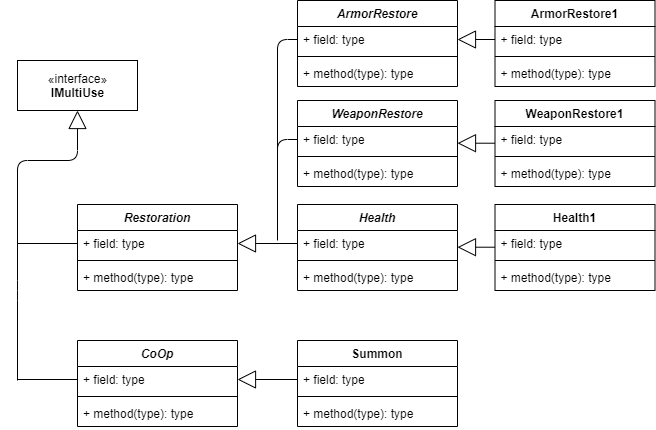

The diagram above was exported from draw.io. Its source (the exported page's mxGraphModel, read from the mxfile embedded in the PNG):
<mxGraphModel dx="-117" dy="573" grid="1" gridSize="10" guides="1" tooltips="1" connect="1" arrows="1" fold="1" page="1" pageScale="1" pageWidth="850" pageHeight="1100" math="0" shadow="0">
  <root>
    <mxCell id="0" />
    <mxCell id="1" parent="0" />
    <mxCell id="2" value="«interface»&lt;br&gt;&lt;b&gt;IMultiUse&lt;/b&gt;" style="html=1;" vertex="1" parent="1">
      <mxGeometry x="10300" y="1855" width="120" height="50" as="geometry" />
    </mxCell>
    <mxCell id="3" value="" style="endArrow=block;endSize=16;endFill=0;html=1;entryX=0.5;entryY=1;entryDx=0;entryDy=0;" edge="1" target="2" parent="1">
      <mxGeometry width="160" relative="1" as="geometry">
        <mxPoint x="10300" y="2175" as="sourcePoint" />
        <mxPoint x="10600" y="1905" as="targetPoint" />
        <Array as="points">
          <mxPoint x="10300" y="2085" />
          <mxPoint x="10300" y="1955" />
          <mxPoint x="10360" y="1955" />
        </Array>
      </mxGeometry>
    </mxCell>
    <mxCell id="4" value="" style="endArrow=none;html=1;entryX=0;entryY=0.5;entryDx=0;entryDy=0;" edge="1" target="13" parent="1">
      <mxGeometry width="50" height="50" relative="1" as="geometry">
        <mxPoint x="10300" y="2038" as="sourcePoint" />
        <mxPoint x="10360" y="2041.6599999999999" as="targetPoint" />
      </mxGeometry>
    </mxCell>
    <mxCell id="5" value="" style="endArrow=none;html=1;entryX=0;entryY=0.5;entryDx=0;entryDy=0;" edge="1" target="17" parent="1">
      <mxGeometry width="50" height="50" relative="1" as="geometry">
        <mxPoint x="10300" y="2174" as="sourcePoint" />
        <mxPoint x="10360" y="2177.66" as="targetPoint" />
      </mxGeometry>
    </mxCell>
    <mxCell id="6" value="" style="endArrow=block;endSize=16;endFill=0;html=1;exitX=0;exitY=0.5;exitDx=0;exitDy=0;entryX=1;entryY=0.5;entryDx=0;entryDy=0;" edge="1" source="29" target="13" parent="1">
      <mxGeometry width="160" relative="1" as="geometry">
        <mxPoint x="10710" y="2135" as="sourcePoint" />
        <mxPoint x="10870" y="2135" as="targetPoint" />
      </mxGeometry>
    </mxCell>
    <mxCell id="7" value="" style="endArrow=none;html=1;entryX=0;entryY=0.5;entryDx=0;entryDy=0;" edge="1" target="21" parent="1">
      <mxGeometry width="50" height="50" relative="1" as="geometry">
        <mxPoint x="10560" y="2035" as="sourcePoint" />
        <mxPoint x="10550" y="1905" as="targetPoint" />
        <Array as="points">
          <mxPoint x="10560" y="1934" />
        </Array>
      </mxGeometry>
    </mxCell>
    <mxCell id="8" value="" style="endArrow=none;html=1;entryX=0;entryY=0.5;entryDx=0;entryDy=0;" edge="1" target="25" parent="1">
      <mxGeometry width="50" height="50" relative="1" as="geometry">
        <mxPoint x="10560" y="1945" as="sourcePoint" />
        <mxPoint x="10550" y="1815" as="targetPoint" />
        <Array as="points">
          <mxPoint x="10560" y="1834" />
        </Array>
      </mxGeometry>
    </mxCell>
    <mxCell id="9" value="" style="endArrow=block;endSize=16;endFill=0;html=1;exitX=0;exitY=0.5;exitDx=0;exitDy=0;entryX=1;entryY=0.5;entryDx=0;entryDy=0;" edge="1" source="34" target="17" parent="1">
      <mxGeometry width="160" relative="1" as="geometry">
        <mxPoint x="10710" y="2271" as="sourcePoint" />
        <mxPoint x="10520" y="2174" as="targetPoint" />
      </mxGeometry>
    </mxCell>
    <mxCell id="10" value="" style="endArrow=block;endSize=16;endFill=0;html=1;exitX=0;exitY=0.5;exitDx=0;exitDy=0;entryX=1;entryY=0.5;entryDx=0;entryDy=0;" edge="1" source="38" target="25" parent="1">
      <mxGeometry width="160" relative="1" as="geometry">
        <mxPoint x="10937.5" y="1765" as="sourcePoint" />
        <mxPoint x="11097.5" y="1765" as="targetPoint" />
      </mxGeometry>
    </mxCell>
    <mxCell id="11" value="" style="endArrow=block;endSize=16;endFill=0;html=1;exitX=0;exitY=0.5;exitDx=0;exitDy=0;entryX=1;entryY=0.5;entryDx=0;entryDy=0;" edge="1" parent="1">
      <mxGeometry width="160" relative="1" as="geometry">
        <mxPoint x="10777.5" y="1937.71" as="sourcePoint" />
        <mxPoint x="10740" y="1937.71" as="targetPoint" />
      </mxGeometry>
    </mxCell>
    <mxCell id="12" value="Restoration" style="swimlane;fontStyle=3;align=center;verticalAlign=top;childLayout=stackLayout;horizontal=1;startSize=26;horizontalStack=0;resizeParent=1;resizeParentMax=0;resizeLast=0;collapsible=1;marginBottom=0;" vertex="1" parent="1">
      <mxGeometry x="10360" y="1999" width="160" height="86" as="geometry" />
    </mxCell>
    <mxCell id="13" value="+ field: type" style="text;strokeColor=none;fillColor=none;align=left;verticalAlign=top;spacingLeft=4;spacingRight=4;overflow=hidden;rotatable=0;points=[[0,0.5],[1,0.5]];portConstraint=eastwest;" vertex="1" parent="12">
      <mxGeometry y="26" width="160" height="26" as="geometry" />
    </mxCell>
    <mxCell id="14" value="" style="line;strokeWidth=1;fillColor=none;align=left;verticalAlign=middle;spacingTop=-1;spacingLeft=3;spacingRight=3;rotatable=0;labelPosition=right;points=[];portConstraint=eastwest;" vertex="1" parent="12">
      <mxGeometry y="52" width="160" height="8" as="geometry" />
    </mxCell>
    <mxCell id="15" value="+ method(type): type" style="text;strokeColor=none;fillColor=none;align=left;verticalAlign=top;spacingLeft=4;spacingRight=4;overflow=hidden;rotatable=0;points=[[0,0.5],[1,0.5]];portConstraint=eastwest;" vertex="1" parent="12">
      <mxGeometry y="60" width="160" height="26" as="geometry" />
    </mxCell>
    <mxCell id="16" value="CoOp" style="swimlane;fontStyle=3;align=center;verticalAlign=top;childLayout=stackLayout;horizontal=1;startSize=26;horizontalStack=0;resizeParent=1;resizeParentMax=0;resizeLast=0;collapsible=1;marginBottom=0;" vertex="1" parent="1">
      <mxGeometry x="10360" y="2135" width="160" height="86" as="geometry" />
    </mxCell>
    <mxCell id="17" value="+ field: type" style="text;strokeColor=none;fillColor=none;align=left;verticalAlign=top;spacingLeft=4;spacingRight=4;overflow=hidden;rotatable=0;points=[[0,0.5],[1,0.5]];portConstraint=eastwest;" vertex="1" parent="16">
      <mxGeometry y="26" width="160" height="26" as="geometry" />
    </mxCell>
    <mxCell id="18" value="" style="line;strokeWidth=1;fillColor=none;align=left;verticalAlign=middle;spacingTop=-1;spacingLeft=3;spacingRight=3;rotatable=0;labelPosition=right;points=[];portConstraint=eastwest;" vertex="1" parent="16">
      <mxGeometry y="52" width="160" height="8" as="geometry" />
    </mxCell>
    <mxCell id="19" value="+ method(type): type" style="text;strokeColor=none;fillColor=none;align=left;verticalAlign=top;spacingLeft=4;spacingRight=4;overflow=hidden;rotatable=0;points=[[0,0.5],[1,0.5]];portConstraint=eastwest;" vertex="1" parent="16">
      <mxGeometry y="60" width="160" height="26" as="geometry" />
    </mxCell>
    <mxCell id="20" value="WeaponRestore" style="swimlane;fontStyle=3;align=center;verticalAlign=top;childLayout=stackLayout;horizontal=1;startSize=26;horizontalStack=0;resizeParent=1;resizeParentMax=0;resizeLast=0;collapsible=1;marginBottom=0;" vertex="1" parent="1">
      <mxGeometry x="10580" y="1895" width="160" height="86" as="geometry" />
    </mxCell>
    <mxCell id="21" value="+ field: type" style="text;strokeColor=none;fillColor=none;align=left;verticalAlign=top;spacingLeft=4;spacingRight=4;overflow=hidden;rotatable=0;points=[[0,0.5],[1,0.5]];portConstraint=eastwest;" vertex="1" parent="20">
      <mxGeometry y="26" width="160" height="26" as="geometry" />
    </mxCell>
    <mxCell id="22" value="" style="line;strokeWidth=1;fillColor=none;align=left;verticalAlign=middle;spacingTop=-1;spacingLeft=3;spacingRight=3;rotatable=0;labelPosition=right;points=[];portConstraint=eastwest;" vertex="1" parent="20">
      <mxGeometry y="52" width="160" height="8" as="geometry" />
    </mxCell>
    <mxCell id="23" value="+ method(type): type" style="text;strokeColor=none;fillColor=none;align=left;verticalAlign=top;spacingLeft=4;spacingRight=4;overflow=hidden;rotatable=0;points=[[0,0.5],[1,0.5]];portConstraint=eastwest;" vertex="1" parent="20">
      <mxGeometry y="60" width="160" height="26" as="geometry" />
    </mxCell>
    <mxCell id="24" value="ArmorRestore" style="swimlane;fontStyle=3;align=center;verticalAlign=top;childLayout=stackLayout;horizontal=1;startSize=26;horizontalStack=0;resizeParent=1;resizeParentMax=0;resizeLast=0;collapsible=1;marginBottom=0;" vertex="1" parent="1">
      <mxGeometry x="10580" y="1795" width="160" height="86" as="geometry" />
    </mxCell>
    <mxCell id="25" value="+ field: type" style="text;strokeColor=none;fillColor=none;align=left;verticalAlign=top;spacingLeft=4;spacingRight=4;overflow=hidden;rotatable=0;points=[[0,0.5],[1,0.5]];portConstraint=eastwest;" vertex="1" parent="24">
      <mxGeometry y="26" width="160" height="26" as="geometry" />
    </mxCell>
    <mxCell id="26" value="" style="line;strokeWidth=1;fillColor=none;align=left;verticalAlign=middle;spacingTop=-1;spacingLeft=3;spacingRight=3;rotatable=0;labelPosition=right;points=[];portConstraint=eastwest;" vertex="1" parent="24">
      <mxGeometry y="52" width="160" height="8" as="geometry" />
    </mxCell>
    <mxCell id="27" value="+ method(type): type" style="text;strokeColor=none;fillColor=none;align=left;verticalAlign=top;spacingLeft=4;spacingRight=4;overflow=hidden;rotatable=0;points=[[0,0.5],[1,0.5]];portConstraint=eastwest;" vertex="1" parent="24">
      <mxGeometry y="60" width="160" height="26" as="geometry" />
    </mxCell>
    <mxCell id="28" value="Health" style="swimlane;fontStyle=3;align=center;verticalAlign=top;childLayout=stackLayout;horizontal=1;startSize=26;horizontalStack=0;resizeParent=1;resizeParentMax=0;resizeLast=0;collapsible=1;marginBottom=0;" vertex="1" parent="1">
      <mxGeometry x="10580" y="1999" width="160" height="86" as="geometry" />
    </mxCell>
    <mxCell id="29" value="+ field: type" style="text;strokeColor=none;fillColor=none;align=left;verticalAlign=top;spacingLeft=4;spacingRight=4;overflow=hidden;rotatable=0;points=[[0,0.5],[1,0.5]];portConstraint=eastwest;" vertex="1" parent="28">
      <mxGeometry y="26" width="160" height="26" as="geometry" />
    </mxCell>
    <mxCell id="30" value="" style="endArrow=block;endSize=16;endFill=0;html=1;exitX=0;exitY=0.5;exitDx=0;exitDy=0;entryX=1;entryY=0.5;entryDx=0;entryDy=0;" edge="1" parent="28">
      <mxGeometry width="160" relative="1" as="geometry">
        <mxPoint x="197.5" y="42.710000000000036" as="sourcePoint" />
        <mxPoint x="160" y="42.710000000000036" as="targetPoint" />
      </mxGeometry>
    </mxCell>
    <mxCell id="31" value="" style="line;strokeWidth=1;fillColor=none;align=left;verticalAlign=middle;spacingTop=-1;spacingLeft=3;spacingRight=3;rotatable=0;labelPosition=right;points=[];portConstraint=eastwest;" vertex="1" parent="28">
      <mxGeometry y="52" width="160" height="8" as="geometry" />
    </mxCell>
    <mxCell id="32" value="+ method(type): type" style="text;strokeColor=none;fillColor=none;align=left;verticalAlign=top;spacingLeft=4;spacingRight=4;overflow=hidden;rotatable=0;points=[[0,0.5],[1,0.5]];portConstraint=eastwest;" vertex="1" parent="28">
      <mxGeometry y="60" width="160" height="26" as="geometry" />
    </mxCell>
    <mxCell id="33" value="Summon" style="swimlane;fontStyle=1;align=center;verticalAlign=top;childLayout=stackLayout;horizontal=1;startSize=26;horizontalStack=0;resizeParent=1;resizeParentMax=0;resizeLast=0;collapsible=1;marginBottom=0;" vertex="1" parent="1">
      <mxGeometry x="10580" y="2135" width="160" height="86" as="geometry" />
    </mxCell>
    <mxCell id="34" value="+ field: type" style="text;strokeColor=none;fillColor=none;align=left;verticalAlign=top;spacingLeft=4;spacingRight=4;overflow=hidden;rotatable=0;points=[[0,0.5],[1,0.5]];portConstraint=eastwest;" vertex="1" parent="33">
      <mxGeometry y="26" width="160" height="26" as="geometry" />
    </mxCell>
    <mxCell id="35" value="" style="line;strokeWidth=1;fillColor=none;align=left;verticalAlign=middle;spacingTop=-1;spacingLeft=3;spacingRight=3;rotatable=0;labelPosition=right;points=[];portConstraint=eastwest;" vertex="1" parent="33">
      <mxGeometry y="52" width="160" height="8" as="geometry" />
    </mxCell>
    <mxCell id="36" value="+ method(type): type" style="text;strokeColor=none;fillColor=none;align=left;verticalAlign=top;spacingLeft=4;spacingRight=4;overflow=hidden;rotatable=0;points=[[0,0.5],[1,0.5]];portConstraint=eastwest;" vertex="1" parent="33">
      <mxGeometry y="60" width="160" height="26" as="geometry" />
    </mxCell>
    <mxCell id="37" value="ArmorRestore1" style="swimlane;fontStyle=1;align=center;verticalAlign=top;childLayout=stackLayout;horizontal=1;startSize=26;horizontalStack=0;resizeParent=1;resizeParentMax=0;resizeLast=0;collapsible=1;marginBottom=0;" vertex="1" parent="1">
      <mxGeometry x="10777.5" y="1795" width="160" height="86" as="geometry" />
    </mxCell>
    <mxCell id="38" value="+ field: type" style="text;strokeColor=none;fillColor=none;align=left;verticalAlign=top;spacingLeft=4;spacingRight=4;overflow=hidden;rotatable=0;points=[[0,0.5],[1,0.5]];portConstraint=eastwest;" vertex="1" parent="37">
      <mxGeometry y="26" width="160" height="26" as="geometry" />
    </mxCell>
    <mxCell id="39" value="" style="line;strokeWidth=1;fillColor=none;align=left;verticalAlign=middle;spacingTop=-1;spacingLeft=3;spacingRight=3;rotatable=0;labelPosition=right;points=[];portConstraint=eastwest;" vertex="1" parent="37">
      <mxGeometry y="52" width="160" height="8" as="geometry" />
    </mxCell>
    <mxCell id="40" value="+ method(type): type" style="text;strokeColor=none;fillColor=none;align=left;verticalAlign=top;spacingLeft=4;spacingRight=4;overflow=hidden;rotatable=0;points=[[0,0.5],[1,0.5]];portConstraint=eastwest;" vertex="1" parent="37">
      <mxGeometry y="60" width="160" height="26" as="geometry" />
    </mxCell>
    <mxCell id="41" value="WeaponRestore1" style="swimlane;fontStyle=1;align=center;verticalAlign=top;childLayout=stackLayout;horizontal=1;startSize=26;horizontalStack=0;resizeParent=1;resizeParentMax=0;resizeLast=0;collapsible=1;marginBottom=0;" vertex="1" parent="1">
      <mxGeometry x="10777.5" y="1895" width="160" height="86" as="geometry" />
    </mxCell>
    <mxCell id="42" value="+ field: type" style="text;strokeColor=none;fillColor=none;align=left;verticalAlign=top;spacingLeft=4;spacingRight=4;overflow=hidden;rotatable=0;points=[[0,0.5],[1,0.5]];portConstraint=eastwest;" vertex="1" parent="41">
      <mxGeometry y="26" width="160" height="26" as="geometry" />
    </mxCell>
    <mxCell id="43" value="" style="line;strokeWidth=1;fillColor=none;align=left;verticalAlign=middle;spacingTop=-1;spacingLeft=3;spacingRight=3;rotatable=0;labelPosition=right;points=[];portConstraint=eastwest;" vertex="1" parent="41">
      <mxGeometry y="52" width="160" height="8" as="geometry" />
    </mxCell>
    <mxCell id="44" value="+ method(type): type" style="text;strokeColor=none;fillColor=none;align=left;verticalAlign=top;spacingLeft=4;spacingRight=4;overflow=hidden;rotatable=0;points=[[0,0.5],[1,0.5]];portConstraint=eastwest;" vertex="1" parent="41">
      <mxGeometry y="60" width="160" height="26" as="geometry" />
    </mxCell>
    <mxCell id="45" value="Health1" style="swimlane;fontStyle=1;align=center;verticalAlign=top;childLayout=stackLayout;horizontal=1;startSize=26;horizontalStack=0;resizeParent=1;resizeParentMax=0;resizeLast=0;collapsible=1;marginBottom=0;" vertex="1" parent="1">
      <mxGeometry x="10777.5" y="1999" width="160" height="86" as="geometry" />
    </mxCell>
    <mxCell id="46" value="+ field: type" style="text;strokeColor=none;fillColor=none;align=left;verticalAlign=top;spacingLeft=4;spacingRight=4;overflow=hidden;rotatable=0;points=[[0,0.5],[1,0.5]];portConstraint=eastwest;" vertex="1" parent="45">
      <mxGeometry y="26" width="160" height="26" as="geometry" />
    </mxCell>
    <mxCell id="47" value="" style="line;strokeWidth=1;fillColor=none;align=left;verticalAlign=middle;spacingTop=-1;spacingLeft=3;spacingRight=3;rotatable=0;labelPosition=right;points=[];portConstraint=eastwest;" vertex="1" parent="45">
      <mxGeometry y="52" width="160" height="8" as="geometry" />
    </mxCell>
    <mxCell id="48" value="+ method(type): type" style="text;strokeColor=none;fillColor=none;align=left;verticalAlign=top;spacingLeft=4;spacingRight=4;overflow=hidden;rotatable=0;points=[[0,0.5],[1,0.5]];portConstraint=eastwest;" vertex="1" parent="45">
      <mxGeometry y="60" width="160" height="26" as="geometry" />
    </mxCell>
  </root>
</mxGraphModel>